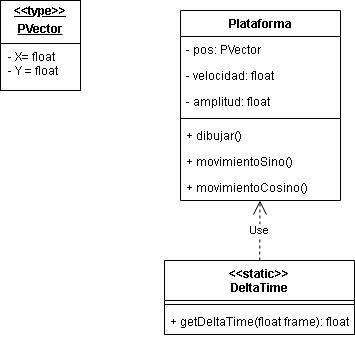

The diagram above was exported from draw.io. Its source (the exported page's mxGraphModel, read from the mxfile embedded in the PNG):
<mxGraphModel dx="1249" dy="542" grid="1" gridSize="10" guides="1" tooltips="1" connect="1" arrows="1" fold="1" page="1" pageScale="1" pageWidth="827" pageHeight="1169" math="0" shadow="0">
  <root>
    <mxCell id="0" />
    <mxCell id="1" parent="0" />
    <mxCell id="TLeL5rQGRrdLolwWonh1-5" value="Plataforma" style="swimlane;fontStyle=1;align=center;verticalAlign=top;childLayout=stackLayout;horizontal=1;startSize=26;horizontalStack=0;resizeParent=1;resizeParentMax=0;resizeLast=0;collapsible=1;marginBottom=0;whiteSpace=wrap;html=1;" parent="1" vertex="1">
      <mxGeometry x="240" y="120" width="160" height="190" as="geometry" />
    </mxCell>
    <mxCell id="TLeL5rQGRrdLolwWonh1-6" value="- pos: PVector" style="text;strokeColor=none;fillColor=none;align=left;verticalAlign=top;spacingLeft=4;spacingRight=4;overflow=hidden;rotatable=0;points=[[0,0.5],[1,0.5]];portConstraint=eastwest;whiteSpace=wrap;html=1;" parent="TLeL5rQGRrdLolwWonh1-5" vertex="1">
      <mxGeometry y="26" width="160" height="26" as="geometry" />
    </mxCell>
    <mxCell id="TLeL5rQGRrdLolwWonh1-14" value="- velocidad: float" style="text;strokeColor=none;fillColor=none;align=left;verticalAlign=top;spacingLeft=4;spacingRight=4;overflow=hidden;rotatable=0;points=[[0,0.5],[1,0.5]];portConstraint=eastwest;whiteSpace=wrap;html=1;" parent="TLeL5rQGRrdLolwWonh1-5" vertex="1">
      <mxGeometry y="52" width="160" height="26" as="geometry" />
    </mxCell>
    <mxCell id="TLeL5rQGRrdLolwWonh1-13" value="- amplitud: float" style="text;strokeColor=none;fillColor=none;align=left;verticalAlign=top;spacingLeft=4;spacingRight=4;overflow=hidden;rotatable=0;points=[[0,0.5],[1,0.5]];portConstraint=eastwest;whiteSpace=wrap;html=1;" parent="TLeL5rQGRrdLolwWonh1-5" vertex="1">
      <mxGeometry y="78" width="160" height="26" as="geometry" />
    </mxCell>
    <mxCell id="TLeL5rQGRrdLolwWonh1-7" value="" style="line;strokeWidth=1;fillColor=none;align=left;verticalAlign=middle;spacingTop=-1;spacingLeft=3;spacingRight=3;rotatable=0;labelPosition=right;points=[];portConstraint=eastwest;strokeColor=inherit;" parent="TLeL5rQGRrdLolwWonh1-5" vertex="1">
      <mxGeometry y="104" width="160" height="8" as="geometry" />
    </mxCell>
    <mxCell id="TLeL5rQGRrdLolwWonh1-8" value="+ dibujar()" style="text;strokeColor=none;fillColor=none;align=left;verticalAlign=top;spacingLeft=4;spacingRight=4;overflow=hidden;rotatable=0;points=[[0,0.5],[1,0.5]];portConstraint=eastwest;whiteSpace=wrap;html=1;" parent="TLeL5rQGRrdLolwWonh1-5" vertex="1">
      <mxGeometry y="112" width="160" height="26" as="geometry" />
    </mxCell>
    <mxCell id="TLeL5rQGRrdLolwWonh1-9" value="+ movimientoSino()" style="text;strokeColor=none;fillColor=none;align=left;verticalAlign=top;spacingLeft=4;spacingRight=4;overflow=hidden;rotatable=0;points=[[0,0.5],[1,0.5]];portConstraint=eastwest;whiteSpace=wrap;html=1;" parent="TLeL5rQGRrdLolwWonh1-5" vertex="1">
      <mxGeometry y="138" width="160" height="26" as="geometry" />
    </mxCell>
    <mxCell id="TLeL5rQGRrdLolwWonh1-10" value="+ movimientoCosino()" style="text;strokeColor=none;fillColor=none;align=left;verticalAlign=top;spacingLeft=4;spacingRight=4;overflow=hidden;rotatable=0;points=[[0,0.5],[1,0.5]];portConstraint=eastwest;whiteSpace=wrap;html=1;" parent="TLeL5rQGRrdLolwWonh1-5" vertex="1">
      <mxGeometry y="164" width="160" height="26" as="geometry" />
    </mxCell>
    <mxCell id="TLeL5rQGRrdLolwWonh1-19" value="&lt;p style=&quot;margin:0px;margin-top:4px;text-align:center;text-decoration:underline;&quot;&gt;&lt;b&gt;&amp;lt;&amp;lt;type&amp;gt;&amp;gt;&lt;/b&gt;&lt;/p&gt;&lt;p style=&quot;margin:0px;margin-top:4px;text-align:center;text-decoration:underline;&quot;&gt;&lt;b&gt;PVector&lt;/b&gt;&lt;/p&gt;&lt;hr size=&quot;1&quot; style=&quot;border-style:solid;&quot;&gt;&lt;p style=&quot;margin:0px;margin-left:8px;&quot;&gt;- X= float&lt;/p&gt;&lt;p style=&quot;margin:0px;margin-left:8px;&quot;&gt;- Y = float&lt;br&gt;&lt;/p&gt;" style="verticalAlign=top;align=left;overflow=fill;html=1;whiteSpace=wrap;" parent="1" vertex="1">
      <mxGeometry x="60" y="110" width="80" height="90" as="geometry" />
    </mxCell>
    <mxCell id="TLeL5rQGRrdLolwWonh1-20" value="&lt;div&gt;&amp;lt;&amp;lt;static&amp;gt;&amp;gt;&lt;/div&gt;DeltaTime" style="swimlane;fontStyle=1;align=center;verticalAlign=top;childLayout=stackLayout;horizontal=1;startSize=40;horizontalStack=0;resizeParent=1;resizeParentMax=0;resizeLast=0;collapsible=1;marginBottom=0;whiteSpace=wrap;html=1;" parent="1" vertex="1">
      <mxGeometry x="224" y="370" width="190" height="74" as="geometry" />
    </mxCell>
    <mxCell id="TLeL5rQGRrdLolwWonh1-22" value="" style="line;strokeWidth=1;fillColor=none;align=left;verticalAlign=middle;spacingTop=-1;spacingLeft=3;spacingRight=3;rotatable=0;labelPosition=right;points=[];portConstraint=eastwest;strokeColor=inherit;" parent="TLeL5rQGRrdLolwWonh1-20" vertex="1">
      <mxGeometry y="40" width="190" height="8" as="geometry" />
    </mxCell>
    <mxCell id="TLeL5rQGRrdLolwWonh1-23" value="+ getDeltaTime(float frame): float" style="text;strokeColor=none;fillColor=none;align=left;verticalAlign=top;spacingLeft=4;spacingRight=4;overflow=hidden;rotatable=0;points=[[0,0.5],[1,0.5]];portConstraint=eastwest;whiteSpace=wrap;html=1;" parent="TLeL5rQGRrdLolwWonh1-20" vertex="1">
      <mxGeometry y="48" width="190" height="26" as="geometry" />
    </mxCell>
    <mxCell id="TLeL5rQGRrdLolwWonh1-24" value="Use" style="endArrow=open;endSize=12;dashed=1;html=1;rounded=0;" parent="1" source="TLeL5rQGRrdLolwWonh1-20" target="TLeL5rQGRrdLolwWonh1-5" edge="1">
      <mxGeometry width="160" relative="1" as="geometry">
        <mxPoint x="550" y="280" as="sourcePoint" />
        <mxPoint x="710" y="280" as="targetPoint" />
      </mxGeometry>
    </mxCell>
  </root>
</mxGraphModel>